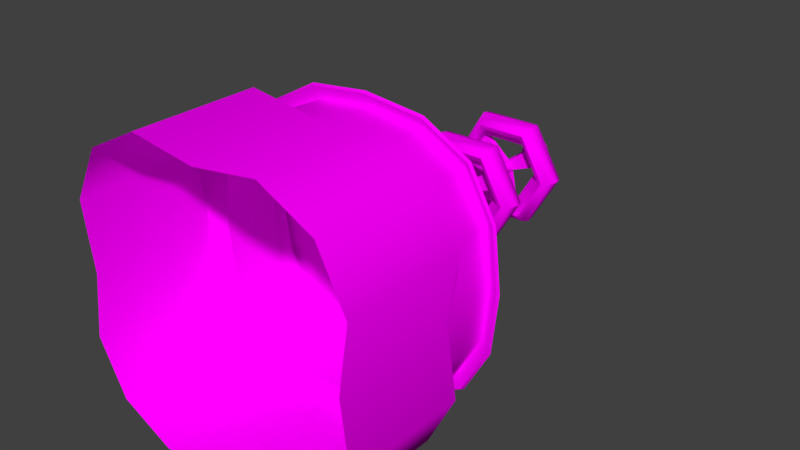 # Source: ShieldGenerator.blend  (saved by Blender 2.79.0; exported with 4.5.12 LTS)
import bpy
from mathutils import Matrix  # noqa: F401  (used for matrix-valued properties, if any)

bpy.ops.wm.read_factory_settings(use_empty=True)
scene = bpy.context.scene
scene.name = 'Scene'

# ---- collections
col_collection_1 = bpy.data.collections.new('Collection 1'); scene.collection.children.link(col_collection_1)

# ---- images (referenced by path relative to the original .blend; pixels are not part of the script)
import os
ASSET_DIR = os.environ.get("B2B_ASSET_DIR", "")  # directory of the original .blend (textures are referenced by path, not embedded)
HERE = os.path.dirname(os.path.abspath(__file__))  # packed textures are extracted next to this script under _unpacked/

def load_image(name, relpath, width, height, colorspace="sRGB"):
    """Load a texture the original file referenced (path relative to the .blend, or extracted next to this script)."""
    p = next((c for c in (os.path.join(HERE, relpath), os.path.join(ASSET_DIR, relpath)) if relpath and os.path.exists(c)), "")
    if p:
        img = bpy.data.images.load(p, check_existing=True)
        img.name = name
    else:  # same state as the original file: an image datablock whose file is absent (Cycles renders it pink)
        img = bpy.data.images.new(name, width, height)
        img.source = "FILE"
        img.filepath = "//" + (relpath or name)
    img.colorspace_settings.name = colorspace
    return img
img_shieldgenerator_texture_png = load_image('ShieldGenerator_texture.png', 'ShieldGenerator_texture.png', 1024, 1024, 'sRGB')

# ---- materials (node trees are filled in below, after node groups)
mat_material = bpy.data.materials.new('Material')
mat_material.alpha_threshold = 0.0
mat_material.roughness = 0.5

# ---- node groups
ng_auto_smooth = bpy.data.node_groups.new('Auto Smooth', 'GeometryNodeTree')
_s = ng_auto_smooth.interface.new_socket(name='Geometry', in_out='OUTPUT', socket_type='NodeSocketGeometry')
_s = ng_auto_smooth.interface.new_socket(name='Geometry', in_out='INPUT', socket_type='NodeSocketGeometry')
_s = ng_auto_smooth.interface.new_socket(name='Angle', in_out='INPUT', socket_type='NodeSocketFloat')
_s.subtype = 'ANGLE'
_s.min_value = 0.0
_s.max_value = 3.142
ng_auto_smooth.is_modifier = True
_N = ng_auto_smooth.nodes; _L = ng_auto_smooth.links
n0 = _N.new('NodeGroupOutput'); n0.name = 'Group Output'; n0.location = (480, -100)
n1 = _N.new('NodeGroupInput'); n1.name = 'Group Input'; n1.location = (-420, -300)
n2 = _N.new('NodeGroupInput'); n2.name = 'Group Input.001'; n2.location = (-60, -100)
n3 = _N.new('GeometryNodeSetShadeSmooth'); n3.name = 'Set Shade Smooth'; n3.location = (120, -100)
n3.domain = 'EDGE'
n4 = _N.new('GeometryNodeSetShadeSmooth'); n4.name = 'Set Shade Smooth.001'; n4.location = (300, -100)
n5 = _N.new('GeometryNodeInputMeshEdgeAngle'); n5.name = 'Edge Angle'; n5.location = (-420, -220)
n6 = _N.new('GeometryNodeInputEdgeSmooth'); n6.name = 'Is Edge Smooth'; n6.location = (-60, -160)
n7 = _N.new('GeometryNodeInputShadeSmooth'); n7.name = 'Is Face Smooth'; n7.location = (-240, -340)
n8 = _N.new('FunctionNodeBooleanMath'); n8.name = 'Boolean Math'; n8.location = (-60, -220)
n9 = _N.new('FunctionNodeCompare'); n9.name = 'Compare'; n9.location = (-240, -180)
n9.operation = 'LESS_EQUAL'
_L.new(n5.outputs[0], n9.inputs[0])
_L.new(n4.outputs[0], n0.inputs[0])
_L.new(n1.outputs[1], n9.inputs[1])
_L.new(n9.outputs[0], n8.inputs[0])
_L.new(n7.outputs[0], n8.inputs[1])
_L.new(n2.outputs[0], n3.inputs[0])
_L.new(n6.outputs[0], n3.inputs[1])
_L.new(n3.outputs[0], n4.inputs[0])
_L.new(n8.outputs[0], n3.inputs[2])
n0.is_active_output = True

# ---- material node trees
mat_material.use_nodes = True; mat_material.node_tree.nodes.clear()
_N = mat_material.node_tree.nodes; _L = mat_material.node_tree.links
n0 = _N.new('ShaderNodeOutputMaterial'); n0.name = 'Material Output'; n0.location = (300, 300)
n1 = _N.new('ShaderNodeBsdfDiffuse'); n1.name = 'Diffuse BSDF'; n1.location = (10, 300)
n2 = _N.new('ShaderNodeTexImage'); n2.name = 'Image Texture'; n2.location = (-180, 300)
n2.width = 140
n2.image = img_shieldgenerator_texture_png
_L.new(n1.outputs[0], n0.inputs[0])
_L.new(n2.outputs[0], n1.inputs[0])
n0.is_active_output = True

# ---- world
world_world = bpy.data.worlds.new('World'); scene.world = world_world
world_world.color = (0.05088, 0.05088, 0.05088)
world_world.use_sun_shadow = False
world_world.sun_shadow_jitter_overblur = 0.0
world_world.cycles.sampling_method = 'MANUAL'

# ---- meshes
me_cube_000 = bpy.data.meshes.new('Cube.000')
me_cube_000.from_pydata([(-0.7108, 1.236, 0.7108), (-0.7108, 1.236, -0.7108), (0.7108, 1.236, 0.7108), (0.7108, 1.236, -0.7108), (-1.356e-10, 1.228, -0.9315), (-1.356e-10, 1.228, 0.9315), (-0.9315, 1.228, -5.416e-08), (0.9315, 1.228, -5.416e-08), (-0.8846, 1.234, -0.3979), (0.3979, 1.234, -0.8846), (0.8846, 1.234, 0.3979), (-0.3979, 1.234, 0.8846), (-0.3979, 1.234, -0.8846), (0.3979, 1.234, 0.8846), (-0.8846, 1.234, 0.3979), (0.8846, 1.234, -0.3979), (-0.304, 1.548, 0.304), (-0.304, 1.548, -0.304), (0.304, 1.548, 0.304), (0.304, 1.548, -0.304), (1.289e-10, 1.551, -0.3985), (1.289e-10, 1.551, 0.3985), (-0.3985, 1.551, -6.584e-08), (0.3985, 1.551, -6.584e-08), (-0.3784, 1.548, -0.1702), (0.1702, 1.548, -0.3784), (0.3784, 1.548, 0.1702), (-0.1702, 1.548, 0.3784), (-0.1702, 1.548, -0.3784), (0.1702, 1.548, 0.3784), (-0.3784, 1.548, 0.1702), (0.3784, 1.548, -0.1702), (0.3003, 1.413, 0.6675), (0.5362, 1.414, 0.5362), (-0.5362, 1.414, -0.5362), (-0.6675, 1.413, -0.3003), (0.6675, 1.413, 0.3003), (0.703, 1.409, -6.117e-08), (-0.5362, 1.414, 0.5362), (-0.3003, 1.413, 0.6675), (-0.703, 1.409, -6.117e-08), (-0.6675, 1.413, 0.3003), (0.5362, 1.414, -0.5362), (0.3003, 1.413, -0.6675), (-1.896e-10, 1.409, 0.703), (-1.896e-10, 1.409, -0.703), (-0.3003, 1.413, -0.6675), (0.6675, 1.413, -0.3003), (-0.1188, 1.599, 0.1188), (-0.1188, 1.599, -0.1188), (0.1188, 1.599, 0.1188), (0.1188, 1.599, -0.1188), (1.369e-10, 1.601, -0.1559), (1.369e-10, 1.601, 0.1559), (-0.1559, 1.601, -6.909e-08), (0.1559, 1.601, -6.909e-08), (-0.148, 1.6, -0.06656), (0.06656, 1.6, -0.148), (0.148, 1.6, 0.06656), (-0.06656, 1.6, 0.148), (-0.06656, 1.6, -0.148), (0.06656, 1.6, 0.148), (-0.148, 1.6, 0.06656), (0.148, 1.6, -0.06656), (-2.014e-09, 1.617, -6.751e-08), (-0.7026, 1.22, 0.7026), (-0.7026, 1.22, -0.7026), (0.7026, 1.22, 0.7026), (0.7026, 1.22, -0.7026), (-1.367e-10, 1.213, -0.9192), (-1.367e-10, 1.213, 0.9192), (-0.9192, 1.213, -5.35e-08), (0.9192, 1.213, -5.35e-08), (-0.8732, 1.219, -0.3943), (0.3943, 1.219, -0.8732), (0.8732, 1.219, 0.3943), (-0.3943, 1.219, 0.8732), (-0.3943, 1.219, -0.8732), (0.3943, 1.219, 0.8732), (-0.8732, 1.219, 0.3943), (0.8732, 1.219, -0.3943), (0.3326, 1.327, 0.7364), (0.5923, 1.328, 0.5923), (-0.5923, 1.328, -0.5923), (-0.7364, 1.327, -0.3326), (0.7364, 1.327, 0.3326), (0.7755, 1.322, -5.775e-08), (-0.5923, 1.328, 0.5923), (-0.3326, 1.327, 0.7364), (-0.7755, 1.322, -5.775e-08), (-0.7364, 1.327, 0.3326), (0.5923, 1.328, -0.5923), (0.3326, 1.327, -0.7364), (-2.425e-10, 1.322, 0.7755), (-2.425e-10, 1.322, -0.7755), (-0.3326, 1.327, -0.7364), (0.7364, 1.327, -0.3326), (-0.7851, 3.432e-08, 0.7851), (-0.6349, 1.296, 0.6349), (-0.7851, -3.432e-08, -0.7851), (-0.6349, 1.296, -0.6349), (0.7851, 3.432e-08, 0.7851), (0.6349, 1.296, 0.6349), (0.7851, -3.432e-08, -0.7851), (0.6349, 1.296, -0.6349), (1.207e-10, -3.945e-08, -0.9026), (-3.564e-10, 1.289, -0.8326), (1.207e-10, 3.945e-08, 0.9026), (-3.564e-10, 1.289, 0.8326), (-0.9026, -5.277e-18, -1.207e-10), (-0.8326, 1.289, -5.638e-08), (0.9026, -5.277e-18, -1.207e-10), (0.8326, 1.289, -5.638e-08), (-0.9652, 1.898e-08, 0.4342), (-0.7851, 0.8136, 0.7851), (-0.7904, 1.295, -0.3556), (-0.7851, 0.8136, -0.7851), (-0.4342, -4.219e-08, -0.9652), (0.3556, 1.295, -0.7904), (0.7851, 0.8136, -0.7851), (0.9652, -1.898e-08, -0.4342), (0.7904, 1.295, 0.3556), (0.7851, 0.8136, 0.7851), (0.4342, 4.219e-08, 0.9652), (-0.3556, 1.295, 0.7904), (0.4342, -4.219e-08, -0.9652), (-0.3556, 1.295, -0.7904), (-0.4342, 4.219e-08, 0.9652), (0.3556, 1.295, 0.7904), (1.208e-10, 0.8134, 0.9029), (1.208e-10, 0.8134, -0.9029), (-0.9652, -1.898e-08, -0.4342), (-0.7904, 1.295, 0.3556), (0.9652, 1.898e-08, 0.4342), (0.7904, 1.295, -0.3556), (0.9029, 0.8134, -3.567e-08), (-0.9029, 0.8134, -3.567e-08), (-0.9652, 0.8128, 0.4342), (0.9652, 0.8128, -0.4342), (-0.4342, 0.8128, -0.9652), (0.4342, 0.8128, 0.9652), (-0.4342, 0.8128, 0.9652), (0.9652, 0.8128, 0.4342), (0.4342, 0.8128, -0.9652), (-0.9652, 0.8128, -0.4342), (-0.6579, 0.9122, 0.6579), (-0.6579, 0.9122, -0.6579), (0.6579, 0.9122, -0.6579), (0.6579, 0.9122, 0.6579), (-2.599e-11, 0.8931, 0.8232), (-2.599e-11, 0.8931, -0.8232), (0.8232, 0.8931, -3.894e-08), (-0.8232, 0.8931, -3.894e-08), (-0.8088, 0.9116, 0.3638), (0.8088, 0.9116, -0.3638), (-0.3638, 0.9116, -0.8088), (0.3638, 0.9116, 0.8088), (-0.3638, 0.9116, 0.8088), (0.8088, 0.9116, 0.3638), (0.3638, 0.9116, -0.8088), (-0.8088, 0.9116, -0.3638), (-0.08986, 1.591, 0.08986), (-0.08986, 1.591, -0.08986), (0.08986, 1.591, 0.08986), (0.08986, 1.591, -0.08986), (5.655e-10, 1.592, -0.1179), (5.655e-10, 1.592, 0.1179), (-0.1179, 1.592, -5.215e-07), (0.1179, 1.592, -5.215e-07), (-0.1119, 1.591, -0.05033), (0.05033, 1.591, -0.1119), (0.1119, 1.591, 0.05033), (-0.05033, 1.591, 0.1119), (-0.05033, 1.591, -0.1119), (0.05033, 1.591, 0.1119), (-0.1119, 1.591, 0.05033), (0.1119, 1.591, -0.05033), (-0.06429, 1.697, 0.06429), (-0.06429, 1.697, -0.06429), (0.06429, 1.697, 0.06429), (0.06429, 1.697, -0.06429), (5.36e-10, 1.697, -0.08432), (5.36e-10, 1.697, 0.08431), (-0.08432, 1.697, -5.265e-07), (0.08432, 1.697, -5.265e-07), (-0.08004, 1.697, -0.03601), (0.03601, 1.697, -0.08004), (0.08004, 1.697, 0.03601), (-0.03601, 1.697, 0.08004), (-0.03601, 1.697, -0.08004), (0.03601, 1.697, 0.08004), (-0.08004, 1.697, 0.03601), (0.08004, 1.697, -0.03601), (-0.03682, 2.032, 0.03682), (-0.03682, 2.032, -0.03682), (0.03682, 2.032, 0.03682), (0.03682, 2.032, -0.03682), (5.044e-10, 2.033, -0.0483), (5.044e-10, 2.033, 0.04829), (-0.0483, 2.033, -5.415e-07), (0.0483, 2.033, -5.415e-07), (-0.04585, 2.032, -0.02062), (0.02062, 2.032, -0.04585), (0.04585, 2.032, 0.02062), (-0.02062, 2.032, 0.04584), (-0.02062, 2.032, -0.04585), (0.02062, 2.032, 0.04584), (-0.04585, 2.032, 0.02062), (0.04585, 2.032, -0.02062), (-0.02588, 2.89, 0.02588), (-0.02588, 2.89, -0.02588), (0.02588, 2.89, 0.02588), (0.02588, 2.89, -0.02588), (5.364e-10, 2.891, -0.03403), (5.364e-10, 2.89, 0.03403), (-0.03403, 2.89, -5.791e-07), (0.03403, 2.89, -5.791e-07), (-0.03227, 2.89, -0.01452), (0.01452, 2.89, -0.03227), (0.03227, 2.89, 0.01451), (-0.01451, 2.89, 0.03226), (-0.01452, 2.89, -0.03227), (0.01451, 2.89, 0.03226), (-0.03227, 2.89, 0.01451), (0.03227, 2.89, -0.01452), (-0.05263, 2.908, 0.05262), (-0.05248, 2.907, -0.05248), (0.05263, 2.908, 0.05262), (0.05248, 2.907, -0.05248), (5.953e-10, 2.91, -0.06853), (6.571e-10, 2.909, 0.06845), (-0.06853, 2.909, -5.797e-07), (0.06853, 2.909, -5.797e-07), (-0.06514, 2.907, -0.0293), (0.02938, 2.908, -0.0653), (0.06529, 2.909, 0.02937), (-0.02934, 2.908, 0.06523), (-0.02938, 2.908, -0.0653), (0.02934, 2.908, 0.06523), (-0.06529, 2.909, 0.02937), (0.06514, 2.907, -0.0293), (-0.05261, 3.013, 0.05261), (-0.05261, 3.013, -0.05261), (0.05261, 3.013, 0.05261), (0.05261, 3.013, -0.05261), (6.593e-10, 3.015, -0.06903), (6.593e-10, 3.015, 0.06903), (-0.06903, 3.015, -5.843e-07), (0.06903, 3.015, -5.843e-07), (-0.06551, 3.014, -0.02947), (0.02947, 3.014, -0.06551), (0.06551, 3.014, 0.02947), (-0.02947, 3.014, 0.06551), (-0.02947, 3.014, -0.06551), (0.02947, 3.014, 0.06551), (-0.06551, 3.014, 0.02947), (0.06551, 3.014, -0.02947), (-0.02804, 3.027, 0.02804), (-0.02804, 3.027, -0.02804), (0.02804, 3.027, 0.02804), (0.02804, 3.027, -0.02804), (5.953e-10, 3.028, -0.03687), (5.953e-10, 3.028, 0.03687), (-0.03687, 3.028, -5.852e-07), (0.03687, 3.028, -5.852e-07), (-0.03494, 3.028, -0.01572), (0.01572, 3.028, -0.03494), (0.03494, 3.028, 0.01572), (-0.01572, 3.028, 0.03494), (-0.01572, 3.028, -0.03494), (0.01572, 3.028, 0.03494), (-0.03494, 3.028, 0.01572), (0.03494, 3.028, -0.01572), (0.0783, 2.962, -0.03522), (-0.0783, 2.962, 0.03522), (-0.08248, 2.963, -5.819e-07), (0.03522, 2.962, 0.0783), (-0.06289, 2.962, -0.06289), (-0.03522, 2.962, -0.0783), (8.7e-10, 2.963, 0.08248), (-0.03522, 2.962, 0.0783), (-0.06289, 2.962, 0.06289), (0.08248, 2.963, -5.819e-07), (8.875e-10, 3.036, -5.861e-07), (0.0783, 2.962, 0.03522), (0.06289, 2.962, 0.06289), (8.7e-10, 2.963, -0.08248), (0.03522, 2.962, -0.0783), (0.06289, 2.962, -0.06289), (-0.0783, 2.962, -0.03522), (0.3932, 2.62, -5.744e-07), (0.3814, 2.677, -5.773e-07), (0.3428, 2.703, -5.792e-07), (0.2618, 2.664, 0.067), (0.2488, 2.632, 0.067), (0.2867, 2.556, -5.729e-07), (0.3279, 2.537, -5.713e-07), (0.371, 2.564, -5.72e-07), (0.1966, 2.62, -0.3405), (0.1907, 2.677, -0.3303), (0.1714, 2.703, -0.2969), (0.07286, 2.664, -0.2602), (0.06638, 2.632, -0.249), (0.1434, 2.556, -0.2483), (0.164, 2.537, -0.284), (0.1855, 2.564, -0.3213), (-0.1966, 2.62, -0.3405), (-0.1907, 2.677, -0.3303), (-0.1714, 2.703, -0.2969), (-0.07286, 2.664, -0.2602), (-0.06638, 2.632, -0.249), (-0.1434, 2.556, -0.2483), (-0.164, 2.537, -0.284), (-0.1855, 2.564, -0.3213), (-0.3932, 2.62, -6.088e-07), (-0.3814, 2.677, -6.106e-07), (-0.3428, 2.703, -6.091e-07), (-0.2618, 2.664, 0.067), (-0.2488, 2.632, 0.067), (-0.2867, 2.556, -5.98e-07), (-0.3279, 2.537, -6e-07), (-0.371, 2.564, -6.044e-07), (-0.1966, 2.62, 0.3405), (-0.1907, 2.677, 0.3303), (-0.1714, 2.703, 0.2969), (-0.1889, 2.664, 0.1932), (-0.1824, 2.632, 0.182), (-0.1434, 2.556, 0.2483), (-0.164, 2.537, 0.284), (-0.1855, 2.564, 0.3213), (0.1966, 2.62, 0.3405), (0.1907, 2.677, 0.3303), (0.1714, 2.703, 0.2969), (0.1889, 2.664, 0.1932), (0.1824, 2.632, 0.182), (0.1434, 2.556, 0.2483), (0.164, 2.537, 0.284), (0.1855, 2.564, 0.3213), (-0.0343, 2.652, -0.0198), (5.975e-09, 2.652, 0.0396), (0.0343, 2.652, -0.0198), (0.03005, 2.628, -0.01735), (-4.656e-10, 2.628, 0.0347), (-0.03005, 2.628, -0.01735), (-0.03005, 2.184, -0.01735), (8.115e-09, 2.184, 0.0347), (0.03005, 2.184, -0.01735), (0.0343, 2.208, -0.0198), (1.456e-08, 2.208, 0.0396), (-0.0343, 2.208, -0.0198), (0.1855, 2.12, 0.3213), (0.164, 2.093, 0.284), (0.1434, 2.111, 0.2483), (0.1824, 2.188, 0.182), (0.1889, 2.219, 0.1932), (0.1714, 2.259, 0.2969), (0.1907, 2.232, 0.3303), (0.1966, 2.176, 0.3405), (-0.1855, 2.12, 0.3213), (-0.164, 2.093, 0.284), (-0.1434, 2.111, 0.2483), (-0.1824, 2.188, 0.182), (-0.1889, 2.219, 0.1932), (-0.1714, 2.259, 0.2969), (-0.1907, 2.232, 0.3303), (-0.1966, 2.176, 0.3405), (-0.371, 2.12, -5.997e-07), (-0.3279, 2.093, -5.953e-07), (-0.2867, 2.111, -5.933e-07), (-0.2488, 2.188, 0.067), (-0.2618, 2.219, 0.067), (-0.3428, 2.259, -6.044e-07), (-0.3814, 2.232, -6.059e-07), (-0.3932, 2.176, -6.041e-07), (-0.1855, 2.12, -0.3213), (-0.164, 2.093, -0.284), (-0.1434, 2.111, -0.2483), (-0.06638, 2.188, -0.249), (-0.07286, 2.219, -0.2602), (-0.1714, 2.259, -0.2969), (-0.1907, 2.232, -0.3303), (-0.1966, 2.176, -0.3405), (0.1855, 2.12, -0.3213), (0.164, 2.093, -0.284), (0.1434, 2.111, -0.2483), (0.06638, 2.188, -0.249), (0.07286, 2.219, -0.2602), (0.1714, 2.259, -0.2969), (0.1907, 2.232, -0.3303), (0.1966, 2.176, -0.3405), (0.371, 2.12, -5.673e-07), (0.3279, 2.093, -5.666e-07), (0.2867, 2.111, -5.682e-07), (0.2488, 2.188, 0.067), (0.2618, 2.219, 0.067), (0.3428, 2.259, -5.744e-07), (0.3814, 2.232, -5.725e-07), (0.3932, 2.176, -5.697e-07)], [], [(32, 33, 18, 29), (34, 35, 24, 17), (36, 37, 23, 26), (38, 39, 27, 16), (35, 40, 22, 24), (40, 41, 30, 22), (42, 43, 25, 19), (39, 44, 21, 27), (45, 46, 28, 20), (41, 38, 16, 30), (37, 47, 31, 23), (43, 45, 20, 25), (46, 34, 17, 28), (44, 32, 29, 21), (47, 42, 19, 31), (33, 36, 26, 18), (2, 10, 36, 33), (15, 3, 42, 47), (5, 13, 32, 44), (12, 1, 34, 46), (9, 4, 45, 43), (7, 15, 47, 37), (14, 0, 38, 41), (4, 12, 46, 45), (11, 5, 44, 39), (3, 9, 43, 42), (6, 14, 41, 40), (8, 6, 40, 35), (0, 11, 39, 38), (10, 7, 37, 36), (1, 8, 35, 34), (13, 2, 33, 32), (24, 22, 54, 56), (19, 25, 57, 51), (25, 20, 52, 57), (18, 26, 58, 50), (26, 23, 55, 58), (16, 27, 59, 48), (27, 21, 53, 59), (20, 28, 60, 52), (28, 17, 49, 60), (21, 29, 61, 53), (29, 18, 50, 61), (22, 30, 62, 54), (30, 16, 48, 62), (23, 31, 63, 55), (17, 24, 56, 49), (31, 19, 51, 63), (59, 53, 64), (52, 60, 64), (60, 49, 64), (53, 61, 64), (61, 50, 64), (54, 62, 64), (62, 48, 64), (55, 63, 64), (49, 56, 64), (63, 51, 64), (56, 54, 64), (51, 57, 64), (57, 52, 64), (50, 58, 64), (58, 55, 64), (48, 59, 64), (67, 82, 85, 75), (80, 96, 91, 68), (70, 93, 81, 78), (77, 95, 83, 66), (74, 92, 94, 69), (72, 86, 96, 80), (79, 90, 87, 65), (69, 94, 95, 77), (76, 88, 93, 70), (68, 91, 92, 74), (71, 89, 90, 79), (73, 84, 89, 71), (65, 87, 88, 76), (75, 85, 86, 72), (66, 83, 84, 73), (78, 81, 82, 67), (8, 1, 66, 73), (9, 3, 68, 74), (10, 2, 67, 75), (11, 0, 65, 76), (12, 4, 69, 77), (13, 5, 70, 78), (14, 6, 71, 79), (15, 7, 72, 80), (6, 8, 73, 71), (4, 9, 74, 69), (7, 10, 75, 72), (5, 11, 76, 70), (1, 12, 77, 66), (2, 13, 78, 67), (0, 14, 79, 65), (3, 15, 80, 68), (160, 115, 100, 146), (159, 118, 104, 147), (158, 121, 102, 148), (157, 124, 98, 145), (156, 128, 108, 149), (155, 126, 106, 150), (154, 134, 112, 151), (153, 132, 110, 152), (113, 137, 136, 109), (97, 114, 137, 113), (145, 98, 132, 153), (120, 138, 135, 111), (103, 119, 138, 120), (147, 104, 134, 154), (117, 139, 130, 105), (99, 116, 139, 117), (146, 100, 126, 155), (123, 140, 129, 107), (101, 122, 140, 123), (148, 102, 128, 156), (127, 141, 114, 97), (107, 129, 141, 127), (149, 108, 124, 157), (133, 142, 122, 101), (111, 135, 142, 133), (151, 112, 121, 158), (125, 143, 119, 103), (105, 130, 143, 125), (150, 106, 118, 159), (131, 144, 116, 99), (109, 136, 144, 131), (152, 110, 115, 160), (136, 152, 160, 144), (130, 150, 159, 143), (135, 151, 158, 142), (129, 149, 157, 141), (122, 148, 156, 140), (116, 146, 155, 139), (119, 147, 154, 138), (114, 145, 153, 137), (137, 153, 152, 136), (138, 154, 151, 135), (139, 155, 150, 130), (140, 156, 149, 129), (141, 157, 145, 114), (142, 158, 148, 122), (143, 159, 147, 119), (144, 160, 146, 116), (166, 182, 188, 172), (173, 189, 181, 165), (162, 178, 189, 173), (174, 190, 182, 166), (163, 179, 190, 174), (175, 191, 183, 167), (161, 177, 191, 175), (176, 192, 184, 168), (169, 185, 178, 162), (164, 180, 192, 176), (167, 183, 185, 169), (170, 186, 180, 164), (165, 181, 186, 170), (171, 187, 179, 163), (168, 184, 187, 171), (172, 188, 177, 161), (185, 183, 199, 201), (180, 186, 202, 196), (186, 181, 197, 202), (179, 187, 203, 195), (187, 184, 200, 203), (177, 188, 204, 193), (188, 182, 198, 204), (181, 189, 205, 197), (189, 178, 194, 205), (182, 190, 206, 198), (190, 179, 195, 206), (183, 191, 207, 199), (191, 177, 193, 207), (184, 192, 208, 200), (178, 185, 201, 194), (192, 180, 196, 208), (206, 195, 211, 222), (199, 207, 223, 215), (207, 193, 209, 223), (200, 208, 224, 216), (194, 201, 217, 210), (208, 196, 212, 224), (201, 199, 215, 217), (196, 202, 218, 212), (202, 197, 213, 218), (195, 203, 219, 211), (203, 200, 216, 219), (193, 204, 220, 209), (204, 198, 214, 220), (197, 205, 221, 213), (205, 194, 210, 221), (198, 206, 222, 214), (220, 214, 230, 236), (213, 221, 237, 229), (221, 210, 226, 237), (214, 222, 238, 230), (222, 211, 227, 238), (215, 223, 239, 231), (223, 209, 225, 239), (216, 224, 240, 232), (210, 217, 233, 226), (224, 212, 228, 240), (217, 215, 231, 233), (212, 218, 234, 228), (218, 213, 229, 234), (211, 219, 235, 227), (219, 216, 232, 235), (209, 220, 236, 225), (288, 287, 250, 244), (287, 286, 245, 250), (285, 284, 251, 243), (284, 282, 248, 251), (281, 280, 252, 241), (280, 279, 246, 252), (286, 278, 253, 245), (278, 277, 242, 253), (279, 276, 254, 246), (276, 285, 243, 254), (275, 274, 255, 247), (274, 281, 241, 255), (282, 273, 256, 248), (277, 289, 249, 242), (273, 288, 244, 256), (289, 275, 247, 249), (247, 255, 271, 263), (255, 241, 257, 271), (248, 256, 272, 264), (242, 249, 265, 258), (256, 244, 260, 272), (249, 247, 263, 265), (244, 250, 266, 260), (250, 245, 261, 266), (243, 251, 267, 259), (251, 248, 264, 267), (241, 252, 268, 257), (252, 246, 262, 268), (245, 253, 269, 261), (253, 242, 258, 269), (246, 254, 270, 262), (254, 243, 259, 270), (268, 262, 283), (261, 269, 283), (269, 258, 283), (262, 270, 283), (270, 259, 283), (263, 271, 283), (271, 257, 283), (264, 272, 283), (258, 265, 283), (272, 260, 283), (265, 263, 283), (260, 266, 283), (266, 261, 283), (259, 267, 283), (267, 264, 283), (257, 268, 283), (233, 231, 275, 289), (240, 228, 288, 273), (226, 233, 289, 277), (232, 240, 273, 282), (239, 225, 281, 274), (231, 239, 274, 275), (238, 227, 285, 276), (230, 238, 276, 279), (237, 226, 277, 278), (229, 237, 278, 286), (236, 230, 279, 280), (225, 236, 280, 281), (235, 232, 282, 284), (227, 235, 284, 285), (234, 229, 286, 287), (228, 234, 287, 288), (290, 298, 299, 291), (291, 299, 300, 292), (292, 300, 301, 293), (293, 301, 302, 294), (294, 302, 303, 295), (295, 303, 304, 296), (296, 304, 305, 297), (297, 305, 298, 290), (298, 306, 307, 299), (299, 307, 308, 300), (300, 308, 309, 301), (317, 325, 339, 338), (302, 310, 311, 303), (303, 311, 312, 304), (304, 312, 313, 305), (305, 313, 306, 298), (306, 314, 315, 307), (307, 315, 316, 308), (308, 316, 317, 309), (309, 317, 318, 310), (310, 318, 319, 311), (311, 319, 320, 312), (312, 320, 321, 313), (313, 321, 314, 306), (314, 322, 323, 315), (315, 323, 324, 316), (316, 324, 325, 317), (293, 294, 341, 340), (318, 326, 327, 319), (319, 327, 328, 320), (320, 328, 329, 321), (321, 329, 322, 314), (322, 330, 331, 323), (323, 331, 332, 324), (324, 332, 333, 325), (325, 333, 334, 326), (326, 334, 335, 327), (327, 335, 336, 328), (328, 336, 337, 329), (329, 337, 330, 322), (330, 290, 291, 331), (331, 291, 292, 332), (332, 292, 293, 333), (326, 318, 343, 342), (334, 294, 295, 335), (335, 295, 296, 336), (336, 296, 297, 337), (337, 297, 290, 330), (333, 293, 340, 339), (294, 334, 342, 341), (309, 310, 343, 338), (325, 326, 342, 339), (302, 301, 340, 341), (318, 317, 338, 343), (301, 309, 338, 340), (310, 302, 341, 343), (334, 333, 339, 342), (343, 341, 342), (338, 339, 340), (349, 348, 347), (344, 346, 345), (353, 354, 348, 345), (377, 385, 346, 344), (386, 378, 349, 347), (369, 370, 349, 344), (385, 386, 347, 346), (362, 361, 345, 348), (378, 377, 344, 349), (393, 353, 345, 346), (354, 394, 347, 348), (350, 390, 397, 357), (351, 391, 390, 350), (352, 392, 391, 351), (353, 393, 392, 352), (361, 369, 344, 345), (355, 395, 394, 354), (356, 396, 395, 355), (357, 397, 396, 356), (358, 350, 357, 365), (359, 351, 350, 358), (360, 352, 351, 359), (361, 353, 352, 360), (362, 354, 353, 361), (363, 355, 354, 362), (364, 356, 355, 363), (365, 357, 356, 364), (366, 358, 365, 373), (367, 359, 358, 366), (368, 360, 359, 367), (369, 361, 360, 368), (394, 393, 346, 347), (371, 363, 362, 370), (372, 364, 363, 371), (373, 365, 364, 372), (374, 366, 373, 381), (375, 367, 366, 374), (376, 368, 367, 375), (377, 369, 368, 376), (378, 370, 369, 377), (379, 371, 370, 378), (380, 372, 371, 379), (381, 373, 372, 380), (382, 374, 381, 389), (383, 375, 374, 382), (384, 376, 375, 383), (385, 377, 376, 384), (370, 362, 348, 349), (387, 379, 378, 386), (388, 380, 379, 387), (389, 381, 380, 388), (390, 382, 389, 397), (391, 383, 382, 390), (392, 384, 383, 391), (393, 385, 384, 392), (394, 386, 385, 393), (395, 387, 386, 394), (396, 388, 387, 395), (397, 389, 388, 396)])
me_cube_000.polygons.foreach_set('use_smooth', [True] * 390)
_uv = me_cube_000.uv_layers.new(name='UVMap')
_uv.uv.foreach_set('vector', [0.1059, 0.7329, 0.133, 0.6991, 0.1653, 0.7427, 0.151, 0.7614, 0.2757, 0.8921, 0.2354, 0.9081, 0.2214, 0.8566, 0.2434, 0.8485, 0.1733, 0.6831, 0.2212, 0.6835, 0.2134, 0.7355, 0.1873, 0.7346, 0.1079, 0.8669, 0.09188, 0.8266, 0.1433, 0.8127, 0.1515, 0.8347, 0.2354, 0.9081, 0.1875, 0.9077, 0.1953, 0.8557, 0.2214, 0.8566, 0.1875, 0.9077, 0.1417, 0.894, 0.1701, 0.849, 0.1953, 0.8557, 0.3008, 0.7243, 0.3168, 0.7646, 0.2654, 0.7785, 0.2572, 0.7565, 0.09188, 0.8266, 0.09227, 0.7788, 0.1443, 0.7866, 0.1433, 0.8127, 0.3164, 0.8124, 0.3028, 0.8583, 0.2577, 0.8298, 0.2644, 0.8046, 0.1417, 0.894, 0.1079, 0.8669, 0.1515, 0.8347, 0.1701, 0.849, 0.2212, 0.6835, 0.267, 0.6972, 0.2386, 0.7422, 0.2134, 0.7355, 0.3168, 0.7646, 0.3164, 0.8124, 0.2644, 0.8046, 0.2654, 0.7785, 0.3028, 0.8583, 0.2757, 0.8921, 0.2434, 0.8485, 0.2577, 0.8298, 0.09227, 0.7788, 0.1059, 0.7329, 0.151, 0.7614, 0.1443, 0.7866, 0.267, 0.6972, 0.3008, 0.7243, 0.2572, 0.7565, 0.2386, 0.7422, 0.133, 0.6991, 0.1733, 0.6831, 0.1873, 0.7346, 0.1653, 0.7427, 0.1053, 0.6616, 0.1591, 0.6361, 0.1733, 0.6831, 0.133, 0.6991, 0.2944, 0.6563, 0.3384, 0.6965, 0.3008, 0.7243, 0.267, 0.6972, 0.04164, 0.7712, 0.0651, 0.7056, 0.1059, 0.7329, 0.09227, 0.7788, 0.3436, 0.8856, 0.3034, 0.9296, 0.2757, 0.8921, 0.3028, 0.8583, 0.3639, 0.7504, 0.3671, 0.82, 0.3164, 0.8124, 0.3168, 0.7646, 0.2288, 0.6328, 0.2944, 0.6563, 0.267, 0.6972, 0.2212, 0.6835, 0.1143, 0.9349, 0.07031, 0.8947, 0.1079, 0.8669, 0.1417, 0.894, 0.3671, 0.82, 0.3436, 0.8856, 0.3028, 0.8583, 0.3164, 0.8124, 0.04483, 0.8408, 0.04164, 0.7712, 0.09227, 0.7788, 0.09188, 0.8266, 0.3384, 0.6965, 0.3639, 0.7504, 0.3168, 0.7646, 0.3008, 0.7243, 0.1799, 0.9584, 0.1143, 0.9349, 0.1417, 0.894, 0.1875, 0.9077, 0.2496, 0.9551, 0.1799, 0.9584, 0.1875, 0.9077, 0.2354, 0.9081, 0.07031, 0.8947, 0.04483, 0.8408, 0.09188, 0.8266, 0.1079, 0.8669, 0.1591, 0.6361, 0.2288, 0.6328, 0.2212, 0.6835, 0.1733, 0.6831, 0.3034, 0.9296, 0.2496, 0.9551, 0.2354, 0.9081, 0.2757, 0.8921, 0.0651, 0.7056, 0.1053, 0.6616, 0.133, 0.6991, 0.1059, 0.7329, 0.2214, 0.8566, 0.1953, 0.8557, 0.2009, 0.8188, 0.211, 0.8191, 0.2572, 0.7565, 0.2654, 0.7785, 0.2279, 0.789, 0.2247, 0.7805, 0.2654, 0.7785, 0.2644, 0.8046, 0.2275, 0.7991, 0.2279, 0.789, 0.1653, 0.7427, 0.1873, 0.7346, 0.1977, 0.7721, 0.1893, 0.7752, 0.1873, 0.7346, 0.2134, 0.7355, 0.2078, 0.7724, 0.1977, 0.7721, 0.1515, 0.8347, 0.1433, 0.8127, 0.1808, 0.8022, 0.184, 0.8107, 0.1433, 0.8127, 0.1443, 0.7866, 0.1812, 0.7921, 0.1808, 0.8022, 0.2644, 0.8046, 0.2577, 0.8298, 0.2249, 0.8088, 0.2275, 0.7991, 0.2577, 0.8298, 0.2434, 0.8485, 0.2194, 0.816, 0.2249, 0.8088, 0.1443, 0.7866, 0.151, 0.7614, 0.1838, 0.7824, 0.1812, 0.7921, 0.151, 0.7614, 0.1653, 0.7427, 0.1893, 0.7752, 0.1838, 0.7824, 0.1953, 0.8557, 0.1701, 0.849, 0.1911, 0.8162, 0.2009, 0.8188, 0.1701, 0.849, 0.1515, 0.8347, 0.184, 0.8107, 0.1911, 0.8162, 0.2134, 0.7355, 0.2386, 0.7422, 0.2176, 0.775, 0.2078, 0.7724, 0.2434, 0.8485, 0.2214, 0.8566, 0.211, 0.8191, 0.2194, 0.816, 0.2386, 0.7422, 0.2572, 0.7565, 0.2247, 0.7805, 0.2176, 0.775, 0.1808, 0.8022, 0.1812, 0.7921, 0.2043, 0.7956, 0.2275, 0.7991, 0.2249, 0.8088, 0.2043, 0.7956, 0.2249, 0.8088, 0.2194, 0.816, 0.2043, 0.7956, 0.1812, 0.7921, 0.1838, 0.7824, 0.2043, 0.7956, 0.1838, 0.7824, 0.1893, 0.7752, 0.2043, 0.7956, 0.2009, 0.8188, 0.1911, 0.8162, 0.2043, 0.7956, 0.1911, 0.8162, 0.184, 0.8107, 0.2043, 0.7956, 0.2078, 0.7724, 0.2176, 0.775, 0.2043, 0.7956, 0.2194, 0.816, 0.211, 0.8191, 0.2043, 0.7956, 0.2176, 0.775, 0.2247, 0.7805, 0.2043, 0.7956, 0.211, 0.8191, 0.2009, 0.8188, 0.2043, 0.7956, 0.2247, 0.7805, 0.2279, 0.789, 0.2043, 0.7956, 0.2279, 0.789, 0.2275, 0.7991, 0.2043, 0.7956, 0.1893, 0.7752, 0.1977, 0.7721, 0.2043, 0.7956, 0.1977, 0.7721, 0.2078, 0.7724, 0.2043, 0.7956, 0.184, 0.8107, 0.1808, 0.8022, 0.2043, 0.7956, 0.1031, 0.6587, 0.07544, 0.6212, 0.1508, 0.5914, 0.158, 0.6327, 0.2965, 0.6535, 0.3154, 0.6161, 0.3787, 0.6667, 0.3413, 0.6944, 0.03808, 0.7707, 0.0001588, 0.765, 0.02482, 0.6846, 0.06224, 0.7035, 0.3465, 0.8877, 0.3839, 0.9066, 0.3333, 0.97, 0.3056, 0.9325, 0.3672, 0.7492, 0.4085, 0.7421, 0.4085, 0.8262, 0.3706, 0.8205, 0.2293, 0.6293, 0.235, 0.5914, 0.3154, 0.6161, 0.2965, 0.6535, 0.1122, 0.9377, 0.0933, 0.9751, 0.02997, 0.9245, 0.06743, 0.8968, 0.3706, 0.8205, 0.4085, 0.8262, 0.3839, 0.9066, 0.3465, 0.8877, 0.04148, 0.842, 0.0001588, 0.8491, 0.0001588, 0.765, 0.03808, 0.7707, 0.3413, 0.6944, 0.3787, 0.6667, 0.4085, 0.7421, 0.3672, 0.7492, 0.1794, 0.9619, 0.1737, 0.9998, 0.0933, 0.9751, 0.1122, 0.9377, 0.2507, 0.9585, 0.2579, 0.9998, 0.1737, 0.9998, 0.1794, 0.9619, 0.06743, 0.8968, 0.02997, 0.9245, 0.0001588, 0.8491, 0.04148, 0.842, 0.158, 0.6327, 0.1508, 0.5914, 0.235, 0.5914, 0.2293, 0.6293, 0.3056, 0.9325, 0.3333, 0.97, 0.2579, 0.9998, 0.2507, 0.9585, 0.06224, 0.7035, 0.02482, 0.6846, 0.07544, 0.6212, 0.1031, 0.6587, 0.2496, 0.9551, 0.3034, 0.9296, 0.3056, 0.9325, 0.2507, 0.9585, 0.3639, 0.7504, 0.3384, 0.6965, 0.3413, 0.6944, 0.3672, 0.7492, 0.1591, 0.6361, 0.1053, 0.6616, 0.1031, 0.6587, 0.158, 0.6327, 0.04483, 0.8408, 0.07031, 0.8947, 0.06743, 0.8968, 0.04148, 0.842, 0.3436, 0.8856, 0.3671, 0.82, 0.3706, 0.8205, 0.3465, 0.8877, 0.0651, 0.7056, 0.04164, 0.7712, 0.03808, 0.7707, 0.06224, 0.7035, 0.1143, 0.9349, 0.1799, 0.9584, 0.1794, 0.9619, 0.1122, 0.9377, 0.2944, 0.6563, 0.2288, 0.6328, 0.2293, 0.6293, 0.2965, 0.6535, 0.1799, 0.9584, 0.2496, 0.9551, 0.2507, 0.9585, 0.1794, 0.9619, 0.3671, 0.82, 0.3639, 0.7504, 0.3672, 0.7492, 0.3706, 0.8205, 0.2288, 0.6328, 0.1591, 0.6361, 0.158, 0.6327, 0.2293, 0.6293, 0.04164, 0.7712, 0.04483, 0.8408, 0.04148, 0.842, 0.03808, 0.7707, 0.3034, 0.9296, 0.3436, 0.8856, 0.3465, 0.8877, 0.3056, 0.9325, 0.1053, 0.6616, 0.0651, 0.7056, 0.06224, 0.7035, 0.1031, 0.6587, 0.07031, 0.8947, 0.1143, 0.9349, 0.1122, 0.9377, 0.06743, 0.8968, 0.3384, 0.6965, 0.2944, 0.6563, 0.2965, 0.6535, 0.3413, 0.6944, 0.3874, 0.226, 0.3534, 0.252, 0.3346, 0.2329, 0.3543, 0.1988, 0.2246, 0.2067, 0.2497, 0.2416, 0.2304, 0.2588, 0.1973, 0.2392, 0.2061, 0.3665, 0.2396, 0.3409, 0.2585, 0.3592, 0.2392, 0.3934, 0.3687, 0.3857, 0.3442, 0.3511, 0.3632, 0.334, 0.3961, 0.3535, 0.2795, 0.4083, 0.2849, 0.3652, 0.3156, 0.3635, 0.3262, 0.4049, 0.314, 0.1835, 0.3085, 0.2263, 0.2778, 0.228, 0.2672, 0.187, 0.1823, 0.2787, 0.224, 0.2834, 0.2274, 0.3139, 0.1864, 0.3248, 0.4111, 0.3141, 0.3696, 0.3095, 0.366, 0.2787, 0.4071, 0.2679, 0.5931, 0.3447, 0.4345, 0.3207, 0.4214, 0.2641, 0.5931, 0.2187, 0.5622, 0.4512, 0.4187, 0.3669, 0.4345, 0.3207, 0.5931, 0.3447, 0.3961, 0.3535, 0.3632, 0.334, 0.3696, 0.3095, 0.4111, 0.3141, 0.0001588, 0.2487, 0.1589, 0.2721, 0.1722, 0.3286, 0.0009675, 0.3744, 0.03043, 0.1419, 0.1746, 0.2259, 0.1589, 0.2721, 0.0001588, 0.2487, 0.1973, 0.2392, 0.2304, 0.2588, 0.224, 0.2834, 0.1823, 0.2787, 0.3448, 0.0001588, 0.3208, 0.1598, 0.2634, 0.1726, 0.2182, 0.0002287, 0.4518, 0.03102, 0.3677, 0.1757, 0.3208, 0.1598, 0.3448, 0.0001588, 0.3543, 0.1988, 0.3346, 0.2329, 0.3085, 0.2263, 0.314, 0.1835, 0.2489, 0.591, 0.2727, 0.432, 0.3298, 0.4193, 0.3745, 0.591, 0.1426, 0.5605, 0.226, 0.4164, 0.2727, 0.432, 0.2489, 0.591, 0.2392, 0.3934, 0.2585, 0.3592, 0.2849, 0.3652, 0.2795, 0.4083, 0.4842, 0.5299, 0.3859, 0.4031, 0.4187, 0.3669, 0.5622, 0.4512, 0.3745, 0.591, 0.3298, 0.4193, 0.3859, 0.4031, 0.4842, 0.5299, 0.3262, 0.4049, 0.3156, 0.3635, 0.3442, 0.3511, 0.3687, 0.3857, 0.06329, 0.4835, 0.1892, 0.3841, 0.226, 0.4164, 0.1426, 0.5605, 0.0009675, 0.3744, 0.1722, 0.3286, 0.1892, 0.3841, 0.06329, 0.4835, 0.1864, 0.3248, 0.2274, 0.3139, 0.2396, 0.3409, 0.2061, 0.3665, 0.1081, 0.06246, 0.2072, 0.1894, 0.1746, 0.2259, 0.03043, 0.1419, 0.2182, 0.0002287, 0.2634, 0.1726, 0.2072, 0.1894, 0.1081, 0.06246, 0.2672, 0.187, 0.2778, 0.228, 0.2497, 0.2416, 0.2246, 0.2067, 0.5312, 0.109, 0.4045, 0.2084, 0.3677, 0.1757, 0.4518, 0.03102, 0.5931, 0.2187, 0.4214, 0.2641, 0.4045, 0.2084, 0.5312, 0.109, 0.4071, 0.2679, 0.366, 0.2787, 0.3534, 0.252, 0.3874, 0.226, 0.4214, 0.2641, 0.4071, 0.2679, 0.3874, 0.226, 0.4045, 0.2084, 0.2634, 0.1726, 0.2672, 0.187, 0.2246, 0.2067, 0.2072, 0.1894, 0.1722, 0.3286, 0.1864, 0.3248, 0.2061, 0.3665, 0.1892, 0.3841, 0.3298, 0.4193, 0.3262, 0.4049, 0.3687, 0.3857, 0.3859, 0.4031, 0.226, 0.4164, 0.2392, 0.3934, 0.2795, 0.4083, 0.2727, 0.432, 0.3677, 0.1757, 0.3543, 0.1988, 0.314, 0.1835, 0.3208, 0.1598, 0.1746, 0.2259, 0.1973, 0.2392, 0.1823, 0.2787, 0.1589, 0.2721, 0.4187, 0.3669, 0.3961, 0.3535, 0.4111, 0.3141, 0.4345, 0.3207, 0.4345, 0.3207, 0.4111, 0.3141, 0.4071, 0.2679, 0.4214, 0.2641, 0.1589, 0.2721, 0.1823, 0.2787, 0.1864, 0.3248, 0.1722, 0.3286, 0.3208, 0.1598, 0.314, 0.1835, 0.2672, 0.187, 0.2634, 0.1726, 0.2727, 0.432, 0.2795, 0.4083, 0.3262, 0.4049, 0.3298, 0.4193, 0.3859, 0.4031, 0.3687, 0.3857, 0.3961, 0.3535, 0.4187, 0.3669, 0.1892, 0.3841, 0.2061, 0.3665, 0.2392, 0.3934, 0.226, 0.4164, 0.2072, 0.1894, 0.2246, 0.2067, 0.1973, 0.2392, 0.1746, 0.2259, 0.4045, 0.2084, 0.3874, 0.226, 0.3543, 0.1988, 0.3677, 0.1757, 0.6481, 0.7367, 0.6506, 0.7181, 0.6572, 0.7189, 0.6556, 0.7379, 0.6988, 0.7341, 0.6933, 0.7164, 0.6992, 0.7145, 0.7063, 0.731, 0.692, 0.7362, 0.6877, 0.7177, 0.6933, 0.7164, 0.6988, 0.7341, 0.6406, 0.7359, 0.644, 0.7172, 0.6506, 0.7181, 0.6481, 0.7367, 0.6338, 0.7348, 0.6382, 0.7161, 0.644, 0.7172, 0.6406, 0.7359, 0.6694, 0.7384, 0.669, 0.7193, 0.6755, 0.7189, 0.6771, 0.7376, 0.6625, 0.7386, 0.6631, 0.7194, 0.669, 0.7193, 0.6694, 0.7384, 0.6125, 0.7276, 0.6202, 0.7103, 0.6263, 0.7124, 0.6199, 0.7301, 0.6849, 0.7372, 0.682, 0.7185, 0.6877, 0.7177, 0.692, 0.7362, 0.606, 0.7248, 0.6149, 0.708, 0.6202, 0.7103, 0.6125, 0.7276, 0.6771, 0.7376, 0.6755, 0.7189, 0.682, 0.7185, 0.6849, 0.7372, 0.5999, 0.721, 0.6098, 0.7053, 0.6149, 0.708, 0.606, 0.7248, 0.5935, 0.7161, 0.6046, 0.702, 0.6098, 0.7053, 0.5999, 0.721, 0.6271, 0.7328, 0.6326, 0.7145, 0.6382, 0.7161, 0.6338, 0.7348, 0.6199, 0.7301, 0.6263, 0.7124, 0.6326, 0.7145, 0.6271, 0.7328, 0.6556, 0.7379, 0.6572, 0.7189, 0.6631, 0.7194, 0.6625, 0.7386, 0.682, 0.7185, 0.6755, 0.7189, 0.6734, 0.657, 0.6772, 0.6571, 0.6149, 0.708, 0.6098, 0.7053, 0.6344, 0.6505, 0.6375, 0.6515, 0.6098, 0.7053, 0.6046, 0.702, 0.6308, 0.6493, 0.6344, 0.6505, 0.6382, 0.7161, 0.6326, 0.7145, 0.6483, 0.654, 0.6516, 0.6547, 0.6326, 0.7145, 0.6263, 0.7124, 0.6445, 0.6531, 0.6483, 0.654, 0.6631, 0.7194, 0.6572, 0.7189, 0.6627, 0.6563, 0.6661, 0.6566, 0.6572, 0.7189, 0.6506, 0.7181, 0.6589, 0.6557, 0.6627, 0.6563, 0.6992, 0.7145, 0.6933, 0.7164, 0.6839, 0.6571, 0.6876, 0.6569, 0.6933, 0.7164, 0.6877, 0.7177, 0.6805, 0.6572, 0.6839, 0.6571, 0.6506, 0.7181, 0.644, 0.7172, 0.655, 0.6553, 0.6589, 0.6557, 0.644, 0.7172, 0.6382, 0.7161, 0.6516, 0.6547, 0.655, 0.6553, 0.6755, 0.7189, 0.669, 0.7193, 0.6695, 0.6568, 0.6734, 0.657, 0.669, 0.7193, 0.6631, 0.7194, 0.6661, 0.6566, 0.6695, 0.6568, 0.6263, 0.7124, 0.6202, 0.7103, 0.6408, 0.6523, 0.6445, 0.6531, 0.6877, 0.7177, 0.682, 0.7185, 0.6772, 0.6571, 0.6805, 0.6572, 0.6202, 0.7103, 0.6149, 0.708, 0.6375, 0.6515, 0.6408, 0.6523, 0.655, 0.6553, 0.6516, 0.6547, 0.6752, 0.491, 0.6778, 0.4914, 0.6734, 0.657, 0.6695, 0.6568, 0.6886, 0.4924, 0.6915, 0.4923, 0.6695, 0.6568, 0.6661, 0.6566, 0.6859, 0.4924, 0.6886, 0.4924, 0.6445, 0.6531, 0.6408, 0.6523, 0.667, 0.4889, 0.6699, 0.4894, 0.6805, 0.6572, 0.6772, 0.6571, 0.6944, 0.4925, 0.6973, 0.4926, 0.6408, 0.6523, 0.6375, 0.6515, 0.6642, 0.4883, 0.667, 0.4889, 0.6772, 0.6571, 0.6734, 0.657, 0.6915, 0.4923, 0.6944, 0.4925, 0.6375, 0.6515, 0.6344, 0.6505, 0.6613, 0.4876, 0.6642, 0.4883, 0.6344, 0.6505, 0.6308, 0.6493, 0.6583, 0.4872, 0.6613, 0.4876, 0.6516, 0.6547, 0.6483, 0.654, 0.6727, 0.4903, 0.6752, 0.491, 0.6483, 0.654, 0.6445, 0.6531, 0.6699, 0.4894, 0.6727, 0.4903, 0.6661, 0.6566, 0.6627, 0.6563, 0.6833, 0.4922, 0.6859, 0.4924, 0.6627, 0.6563, 0.6589, 0.6557, 0.6806, 0.4916, 0.6833, 0.4922, 0.6876, 0.6569, 0.6839, 0.6571, 0.7002, 0.4927, 0.7033, 0.4931, 0.6839, 0.6571, 0.6805, 0.6572, 0.6973, 0.4926, 0.7002, 0.4927, 0.6589, 0.6557, 0.655, 0.6553, 0.6778, 0.4914, 0.6806, 0.4916, 0.6833, 0.4922, 0.6806, 0.4916, 0.6814, 0.4858, 0.6839, 0.4859, 0.7033, 0.4931, 0.7002, 0.4927, 0.7008, 0.4847, 0.7063, 0.485, 0.7002, 0.4927, 0.6973, 0.4926, 0.6973, 0.4848, 0.7008, 0.4847, 0.6806, 0.4916, 0.6778, 0.4914, 0.6789, 0.4852, 0.6814, 0.4858, 0.6778, 0.4914, 0.6752, 0.491, 0.6768, 0.4845, 0.6789, 0.4852, 0.6915, 0.4923, 0.6886, 0.4924, 0.6884, 0.4858, 0.6913, 0.4858, 0.6886, 0.4924, 0.6859, 0.4924, 0.6861, 0.4858, 0.6884, 0.4858, 0.6699, 0.4894, 0.667, 0.4889, 0.669, 0.482, 0.6718, 0.4832, 0.6973, 0.4926, 0.6944, 0.4925, 0.6943, 0.4854, 0.6973, 0.4848, 0.667, 0.4889, 0.6642, 0.4883, 0.6662, 0.4807, 0.669, 0.482, 0.6944, 0.4925, 0.6915, 0.4923, 0.6913, 0.4858, 0.6943, 0.4854, 0.6642, 0.4883, 0.6613, 0.4876, 0.6629, 0.4797, 0.6662, 0.4807, 0.6613, 0.4876, 0.6583, 0.4872, 0.6575, 0.4785, 0.6629, 0.4797, 0.6752, 0.491, 0.6727, 0.4903, 0.6746, 0.484, 0.6768, 0.4845, 0.6727, 0.4903, 0.6699, 0.4894, 0.6718, 0.4832, 0.6746, 0.484, 0.6859, 0.4924, 0.6833, 0.4922, 0.6839, 0.4859, 0.6861, 0.4858, 0.6693, 0.4755, 0.6663, 0.4728, 0.6722, 0.4691, 0.6732, 0.4721, 0.6663, 0.4728, 0.6622, 0.4682, 0.6719, 0.4641, 0.6722, 0.4691, 0.678, 0.4808, 0.6761, 0.48, 0.6778, 0.477, 0.6791, 0.4779, 0.6761, 0.48, 0.674, 0.4787, 0.6763, 0.4756, 0.6778, 0.477, 0.6859, 0.4818, 0.684, 0.4819, 0.684, 0.4788, 0.6856, 0.4788, 0.684, 0.4819, 0.6819, 0.4816, 0.6823, 0.4786, 0.684, 0.4788, 0.7045, 0.4738, 0.6993, 0.4772, 0.6946, 0.4721, 0.6961, 0.4673, 0.6993, 0.4772, 0.6957, 0.479, 0.6929, 0.4747, 0.6946, 0.4721, 0.6819, 0.4816, 0.6798, 0.4813, 0.6806, 0.4784, 0.6823, 0.4786, 0.6798, 0.4813, 0.678, 0.4808, 0.6791, 0.4779, 0.6806, 0.4784, 0.6904, 0.4808, 0.688, 0.4816, 0.6871, 0.4783, 0.6889, 0.4773, 0.688, 0.4816, 0.6859, 0.4818, 0.6856, 0.4788, 0.6871, 0.4783, 0.674, 0.4787, 0.6715, 0.4772, 0.6746, 0.474, 0.6763, 0.4756, 0.6957, 0.479, 0.6931, 0.4801, 0.6909, 0.4762, 0.6929, 0.4747, 0.6715, 0.4772, 0.6693, 0.4755, 0.6732, 0.4721, 0.6746, 0.474, 0.6931, 0.4801, 0.6904, 0.4808, 0.6889, 0.4773, 0.6909, 0.4762, 0.6889, 0.4773, 0.6871, 0.4783, 0.6861, 0.4757, 0.6872, 0.4748, 0.6871, 0.4783, 0.6856, 0.4788, 0.685, 0.4762, 0.6861, 0.4757, 0.6763, 0.4756, 0.6746, 0.474, 0.6777, 0.4723, 0.6786, 0.4737, 0.6929, 0.4747, 0.6909, 0.4762, 0.6884, 0.4737, 0.6894, 0.4723, 0.6746, 0.474, 0.6732, 0.4721, 0.6772, 0.4707, 0.6777, 0.4723, 0.6909, 0.4762, 0.6889, 0.4773, 0.6872, 0.4748, 0.6884, 0.4737, 0.6732, 0.4721, 0.6722, 0.4691, 0.6773, 0.4687, 0.6772, 0.4707, 0.6722, 0.4691, 0.6719, 0.4641, 0.6784, 0.4663, 0.6773, 0.4687, 0.6791, 0.4779, 0.6778, 0.477, 0.6795, 0.4748, 0.6804, 0.4756, 0.6778, 0.477, 0.6763, 0.4756, 0.6786, 0.4737, 0.6795, 0.4748, 0.6856, 0.4788, 0.684, 0.4788, 0.6839, 0.4763, 0.685, 0.4762, 0.684, 0.4788, 0.6823, 0.4786, 0.6826, 0.4762, 0.6839, 0.4763, 0.6961, 0.4673, 0.6946, 0.4721, 0.6897, 0.4704, 0.6893, 0.4677, 0.6946, 0.4721, 0.6929, 0.4747, 0.6894, 0.4723, 0.6897, 0.4704, 0.6823, 0.4786, 0.6806, 0.4784, 0.6814, 0.476, 0.6826, 0.4762, 0.6806, 0.4784, 0.6791, 0.4779, 0.6804, 0.4756, 0.6814, 0.476, 0.6839, 0.4763, 0.6826, 0.4762, 0.6833, 0.4712, 0.6893, 0.4677, 0.6897, 0.4704, 0.6833, 0.4712, 0.6897, 0.4704, 0.6894, 0.4723, 0.6833, 0.4712, 0.6826, 0.4762, 0.6814, 0.476, 0.6833, 0.4712, 0.6814, 0.476, 0.6804, 0.4756, 0.6833, 0.4712, 0.6872, 0.4748, 0.6861, 0.4757, 0.6833, 0.4712, 0.6861, 0.4757, 0.685, 0.4762, 0.6833, 0.4712, 0.6786, 0.4737, 0.6777, 0.4723, 0.6833, 0.4712, 0.6894, 0.4723, 0.6884, 0.4737, 0.6833, 0.4712, 0.6777, 0.4723, 0.6772, 0.4707, 0.6833, 0.4712, 0.6884, 0.4737, 0.6872, 0.4748, 0.6833, 0.4712, 0.6772, 0.4707, 0.6773, 0.4687, 0.6833, 0.4712, 0.6773, 0.4687, 0.6784, 0.4663, 0.6833, 0.4712, 0.6804, 0.4756, 0.6795, 0.4748, 0.6833, 0.4712, 0.6795, 0.4748, 0.6786, 0.4737, 0.6833, 0.4712, 0.685, 0.4762, 0.6839, 0.4763, 0.6833, 0.4712, 0.6943, 0.4854, 0.6913, 0.4858, 0.6904, 0.4808, 0.6931, 0.4801, 0.669, 0.482, 0.6662, 0.4807, 0.6693, 0.4755, 0.6715, 0.4772, 0.6973, 0.4848, 0.6943, 0.4854, 0.6931, 0.4801, 0.6957, 0.479, 0.6718, 0.4832, 0.669, 0.482, 0.6715, 0.4772, 0.674, 0.4787, 0.6884, 0.4858, 0.6861, 0.4858, 0.6859, 0.4818, 0.688, 0.4816, 0.6913, 0.4858, 0.6884, 0.4858, 0.688, 0.4816, 0.6904, 0.4808, 0.6789, 0.4852, 0.6768, 0.4845, 0.678, 0.4808, 0.6798, 0.4813, 0.6814, 0.4858, 0.6789, 0.4852, 0.6798, 0.4813, 0.6819, 0.4816, 0.7008, 0.4847, 0.6973, 0.4848, 0.6957, 0.479, 0.6993, 0.4772, 0.7063, 0.485, 0.7008, 0.4847, 0.6993, 0.4772, 0.7045, 0.4738, 0.6839, 0.4859, 0.6814, 0.4858, 0.6819, 0.4816, 0.684, 0.4819, 0.6861, 0.4858, 0.6839, 0.4859, 0.684, 0.4819, 0.6859, 0.4818, 0.6746, 0.484, 0.6718, 0.4832, 0.674, 0.4787, 0.6761, 0.48, 0.6768, 0.4845, 0.6746, 0.484, 0.6761, 0.48, 0.678, 0.4808, 0.6629, 0.4797, 0.6575, 0.4785, 0.6622, 0.4682, 0.6663, 0.4728, 0.6662, 0.4807, 0.6629, 0.4797, 0.6663, 0.4728, 0.6693, 0.4755, 0.5935, 0.0001588, 0.7217, 0.03726, 0.7141, 0.05049, 0.6115, 0.02401, 0.6115, 0.02401, 0.7141, 0.05049, 0.7078, 0.06161, 0.6287, 0.04667, 0.6287, 0.04667, 0.7078, 0.06161, 0.7082, 0.08893, 0.6429, 0.08577, 0.6429, 0.08577, 0.7082, 0.08893, 0.7046, 0.09883, 0.6529, 0.09927, 0.6529, 0.09927, 0.7046, 0.09883, 0.695, 0.1036, 0.6634, 0.1039, 0.6634, 0.1039, 0.695, 0.1036, 0.6931, 0.1047, 0.6666, 0.1052, 0.6666, 0.1052, 0.6931, 0.1047, 0.6914, 0.1056, 0.6694, 0.1064, 0.6694, 0.1064, 0.6914, 0.1056, 0.6898, 0.1068, 0.6721, 0.1078, 0.7217, 0.03726, 0.7738, 0.1059, 0.7592, 0.1095, 0.7141, 0.05049, 0.7141, 0.05049, 0.7592, 0.1095, 0.7469, 0.1126, 0.7078, 0.06161, 0.7078, 0.06161, 0.7469, 0.1126, 0.7201, 0.1048, 0.7082, 0.08893, 0.7063, 0.1685, 0.6817, 0.1646, 0.6825, 0.1213, 0.6887, 0.1206, 0.7046, 0.09883, 0.7091, 0.106, 0.7023, 0.1135, 0.695, 0.1036, 0.695, 0.1036, 0.7023, 0.1135, 0.7009, 0.1151, 0.6931, 0.1047, 0.6931, 0.1047, 0.7009, 0.1151, 0.6998, 0.1165, 0.6914, 0.1056, 0.6914, 0.1056, 0.6998, 0.1165, 0.6984, 0.1178, 0.6898, 0.1068, 0.7738, 0.1059, 0.7738, 0.2373, 0.7559, 0.2134, 0.7592, 0.1095, 0.7592, 0.1095, 0.7559, 0.2134, 0.7386, 0.1907, 0.7469, 0.1126, 0.7469, 0.1126, 0.7386, 0.1907, 0.7063, 0.1685, 0.7201, 0.1048, 0.7201, 0.1048, 0.7063, 0.1685, 0.6962, 0.1559, 0.7091, 0.106, 0.7091, 0.106, 0.6962, 0.1559, 0.6945, 0.1438, 0.7023, 0.1135, 0.7023, 0.1135, 0.6945, 0.1438, 0.694, 0.1403, 0.7009, 0.1151, 0.7009, 0.1151, 0.694, 0.1403, 0.6937, 0.1372, 0.6998, 0.1165, 0.6998, 0.1165, 0.6937, 0.1372, 0.6931, 0.1341, 0.6984, 0.1178, 0.7738, 0.2373, 0.6459, 0.2029, 0.6533, 0.1897, 0.7559, 0.2134, 0.7559, 0.2134, 0.6533, 0.1897, 0.6594, 0.1786, 0.7386, 0.1907, 0.7386, 0.1907, 0.6594, 0.1786, 0.6817, 0.1646, 0.7063, 0.1685, 0.6429, 0.08577, 0.6529, 0.09927, 0.6834, 0.1185, 0.6843, 0.1159, 0.6962, 0.1559, 0.6869, 0.1535, 0.6839, 0.1422, 0.6945, 0.1438, 0.6945, 0.1438, 0.6839, 0.1422, 0.6822, 0.1397, 0.694, 0.1403, 0.694, 0.1403, 0.6822, 0.1397, 0.6808, 0.1375, 0.6937, 0.1372, 0.6937, 0.1372, 0.6808, 0.1375, 0.6796, 0.1353, 0.6931, 0.1341, 0.6459, 0.2029, 0.5939, 0.1346, 0.6088, 0.131, 0.6533, 0.1897, 0.6533, 0.1897, 0.6088, 0.131, 0.6212, 0.128, 0.6594, 0.1786, 0.6594, 0.1786, 0.6212, 0.128, 0.6401, 0.1102, 0.6817, 0.1646, 0.6817, 0.1646, 0.6401, 0.1102, 0.6515, 0.1079, 0.6869, 0.1535, 0.6869, 0.1535, 0.6515, 0.1079, 0.6619, 0.1143, 0.6839, 0.1422, 0.6839, 0.1422, 0.6619, 0.1143, 0.6641, 0.1163, 0.6822, 0.1397, 0.6822, 0.1397, 0.6641, 0.1163, 0.6659, 0.1181, 0.6808, 0.1375, 0.6808, 0.1375, 0.6659, 0.1181, 0.668, 0.1196, 0.6796, 0.1353, 0.5939, 0.1346, 0.5935, 0.0001588, 0.6115, 0.02401, 0.6088, 0.131, 0.6088, 0.131, 0.6115, 0.02401, 0.6287, 0.04667, 0.6212, 0.128, 0.6212, 0.128, 0.6287, 0.04667, 0.6429, 0.08577, 0.6401, 0.1102, 0.6869, 0.1535, 0.6962, 0.1559, 0.6861, 0.1195, 0.6845, 0.1206, 0.6515, 0.1079, 0.6529, 0.09927, 0.6634, 0.1039, 0.6619, 0.1143, 0.6619, 0.1143, 0.6634, 0.1039, 0.6666, 0.1052, 0.6641, 0.1163, 0.6641, 0.1163, 0.6666, 0.1052, 0.6694, 0.1064, 0.6659, 0.1181, 0.6659, 0.1181, 0.6694, 0.1064, 0.6721, 0.1078, 0.668, 0.1196, 0.6401, 0.1102, 0.6429, 0.08577, 0.6843, 0.1159, 0.6825, 0.1213, 0.6529, 0.09927, 0.6515, 0.1079, 0.6845, 0.1206, 0.6834, 0.1185, 0.7201, 0.1048, 0.7091, 0.106, 0.6861, 0.1195, 0.6887, 0.1206, 0.6817, 0.1646, 0.6869, 0.1535, 0.6845, 0.1206, 0.6825, 0.1213, 0.7046, 0.09883, 0.7082, 0.08893, 0.6843, 0.1159, 0.6834, 0.1185, 0.6962, 0.1559, 0.7063, 0.1685, 0.6887, 0.1206, 0.6861, 0.1195, 0.7082, 0.08893, 0.7201, 0.1048, 0.6887, 0.1206, 0.6843, 0.1159, 0.7091, 0.106, 0.7046, 0.09883, 0.6834, 0.1185, 0.6861, 0.1195, 0.6515, 0.1079, 0.6401, 0.1102, 0.6825, 0.1213, 0.6845, 0.1206, 0.6861, 0.1195, 0.6834, 0.1185, 0.6845, 0.1206, 0.6887, 0.1206, 0.6825, 0.1213, 0.6843, 0.1159, 0.6856, 0.3507, 0.6865, 0.3525, 0.6879, 0.3516, 0.6862, 0.3492, 0.6893, 0.3521, 0.6853, 0.3529, 0.6857, 0.385, 0.6896, 0.3771, 0.6865, 0.3525, 0.6853, 0.3529, 0.7032, 0.3275, 0.7135, 0.3399, 0.6893, 0.3521, 0.6862, 0.3492, 0.7054, 0.3404, 0.7016, 0.3349, 0.6856, 0.3507, 0.6879, 0.3516, 0.6563, 0.3281, 0.6626, 0.3373, 0.6856, 0.3507, 0.6862, 0.3492, 0.7135, 0.3399, 0.7054, 0.3404, 0.6879, 0.3516, 0.6893, 0.3521, 0.6615, 0.3436, 0.6537, 0.346, 0.6853, 0.3529, 0.6865, 0.3525, 0.7016, 0.3349, 0.7032, 0.3275, 0.6862, 0.3492, 0.6856, 0.3507, 0.704, 0.3857, 0.6857, 0.385, 0.6853, 0.3529, 0.6893, 0.3521, 0.6896, 0.3771, 0.6963, 0.3783, 0.6879, 0.3516, 0.6865, 0.3525, 0.6562, 0.4248, 0.7611, 0.4417, 0.7789, 0.4638, 0.6488, 0.4392, 0.6623, 0.4123, 0.7446, 0.4214, 0.7611, 0.4417, 0.6562, 0.4248, 0.6676, 0.4005, 0.7294, 0.4028, 0.7446, 0.4214, 0.6623, 0.4123, 0.6857, 0.385, 0.704, 0.3857, 0.7294, 0.4028, 0.6676, 0.4005, 0.6537, 0.346, 0.6563, 0.3281, 0.6862, 0.3492, 0.6853, 0.3529, 0.6879, 0.3696, 0.6943, 0.3706, 0.6963, 0.3783, 0.6896, 0.3771, 0.6859, 0.3676, 0.6944, 0.3676, 0.6943, 0.3706, 0.6879, 0.3696, 0.6844, 0.3654, 0.6942, 0.3644, 0.6944, 0.3676, 0.6859, 0.3676, 0.6092, 0.3671, 0.6562, 0.4248, 0.6488, 0.4392, 0.5935, 0.3716, 0.6229, 0.3635, 0.6623, 0.4123, 0.6562, 0.4248, 0.6092, 0.3671, 0.6356, 0.3606, 0.6676, 0.4005, 0.6623, 0.4123, 0.6229, 0.3635, 0.6537, 0.346, 0.6857, 0.385, 0.6676, 0.4005, 0.6356, 0.3606, 0.6615, 0.3436, 0.6896, 0.3771, 0.6857, 0.385, 0.6537, 0.346, 0.6687, 0.3472, 0.6879, 0.3696, 0.6896, 0.3771, 0.6615, 0.3436, 0.6703, 0.3494, 0.6859, 0.3676, 0.6879, 0.3696, 0.6687, 0.3472, 0.6723, 0.3514, 0.6844, 0.3654, 0.6859, 0.3676, 0.6703, 0.3494, 0.6114, 0.2596, 0.6092, 0.3671, 0.5935, 0.3716, 0.5935, 0.2376, 0.628, 0.2798, 0.6229, 0.3635, 0.6092, 0.3671, 0.6114, 0.2596, 0.6433, 0.2981, 0.6356, 0.3606, 0.6229, 0.3635, 0.628, 0.2798, 0.6563, 0.3281, 0.6537, 0.346, 0.6356, 0.3606, 0.6433, 0.2981, 0.6963, 0.3783, 0.704, 0.3857, 0.6893, 0.3521, 0.6879, 0.3516, 0.6692, 0.3405, 0.6687, 0.3472, 0.6615, 0.3436, 0.6626, 0.3373, 0.672, 0.3408, 0.6703, 0.3494, 0.6687, 0.3472, 0.6692, 0.3405, 0.6749, 0.3415, 0.6723, 0.3514, 0.6703, 0.3494, 0.672, 0.3408, 0.7143, 0.2792, 0.6114, 0.2596, 0.5935, 0.2376, 0.7219, 0.2648, 0.7079, 0.2918, 0.628, 0.2798, 0.6114, 0.2596, 0.7143, 0.2792, 0.7022, 0.3036, 0.6433, 0.2981, 0.628, 0.2798, 0.7079, 0.2918, 0.7032, 0.3275, 0.6563, 0.3281, 0.6433, 0.2981, 0.7022, 0.3036, 0.7016, 0.3349, 0.6626, 0.3373, 0.6563, 0.3281, 0.7032, 0.3275, 0.6958, 0.3386, 0.6692, 0.3405, 0.6626, 0.3373, 0.7016, 0.3349, 0.6938, 0.339, 0.672, 0.3408, 0.6692, 0.3405, 0.6958, 0.3386, 0.6918, 0.3398, 0.6749, 0.3415, 0.672, 0.3408, 0.6938, 0.339, 0.7634, 0.3387, 0.7143, 0.2792, 0.7219, 0.2648, 0.7789, 0.3342, 0.7499, 0.3424, 0.7079, 0.2918, 0.7143, 0.2792, 0.7634, 0.3387, 0.7375, 0.3456, 0.7022, 0.3036, 0.7079, 0.2918, 0.7499, 0.3424, 0.7135, 0.3399, 0.7032, 0.3275, 0.7022, 0.3036, 0.7375, 0.3456, 0.6626, 0.3373, 0.6615, 0.3436, 0.6865, 0.3525, 0.6856, 0.3507, 0.7008, 0.3453, 0.6958, 0.3386, 0.7016, 0.3349, 0.7054, 0.3404, 0.7002, 0.3473, 0.6938, 0.339, 0.6958, 0.3386, 0.7008, 0.3453, 0.6991, 0.3492, 0.6918, 0.3398, 0.6938, 0.339, 0.7002, 0.3473, 0.7611, 0.4417, 0.7634, 0.3387, 0.7789, 0.3342, 0.7789, 0.4638, 0.7446, 0.4214, 0.7499, 0.3424, 0.7634, 0.3387, 0.7611, 0.4417, 0.7294, 0.4028, 0.7375, 0.3456, 0.7499, 0.3424, 0.7446, 0.4214, 0.704, 0.3857, 0.7135, 0.3399, 0.7375, 0.3456, 0.7294, 0.4028, 0.6963, 0.3783, 0.7054, 0.3404, 0.7135, 0.3399, 0.704, 0.3857, 0.6943, 0.3706, 0.7008, 0.3453, 0.7054, 0.3404, 0.6963, 0.3783, 0.6944, 0.3676, 0.7002, 0.3473, 0.7008, 0.3453, 0.6943, 0.3706, 0.6942, 0.3644, 0.6991, 0.3492, 0.7002, 0.3473, 0.6944, 0.3676])
me_cube_000.materials.append(mat_material)
me_cube_000.use_remesh_preserve_volume = False
me_cube_000.use_remesh_preserve_attributes = False
me_cube_000.use_mirror_vertex_groups = False
me_cube_000.use_paint_bone_selection = False
me_cube_000.use_paint_mask = True
me_cube_000.update()

# ---- objects
ob_shieldgenerator = bpy.data.objects.new('ShieldGenerator', me_cube_000)

# ---- transforms, parenting, visibility, modifiers, constraints
ob_shieldgenerator.location = (0.0, 0.0, 0.0)
ob_shieldgenerator.lineart.crease_threshold = 0.0
_m = ob_shieldgenerator.modifiers.new('Auto Smooth', 'NODES')
_m.node_group = ng_auto_smooth
_gi = [s.identifier for s in ng_auto_smooth.interface.items_tree if s.item_type == 'SOCKET' and s.in_out == 'INPUT']
_m[_gi[1]] = 0.7854  # Angle

# ---- collection membership
col_collection_1.objects.link(ob_shieldgenerator)

# ---- scene / render settings (as saved in the file)
scene.frame_start = 1; scene.frame_end = 250; scene.frame_set(1)
scene.render.engine = 'CYCLES'
scene.render.resolution_percentage = 50
scene.render.dither_intensity = 0.0
scene.cycles.use_denoising = False
scene.cycles.samples = 128
scene.cycles.sampling_pattern = 'TABULATED_SOBOL'
scene.cycles.use_adaptive_sampling = False
scene.cycles.use_light_tree = False
scene.cycles.blur_glossy = 0.0
scene.cycles.sample_clamp_indirect = 0.0
scene.view_settings.view_transform = 'Standard'
bpy.context.view_layer.update()

# ---- added for rendering (the .blend has no active camera and no usable light): camera, sun
cam_auto = bpy.data.cameras.new('AutoCamera')
cam_auto.lens = 50.0
cam_auto.sensor_width = 36.0
cam_auto.clip_end = 1000.0
ob_auto_camera = bpy.data.objects.new('AutoCamera', cam_auto)
scene.collection.objects.link(ob_auto_camera)
ob_auto_camera.location = (3.77776, -3.0152, 3.02221)
ob_auto_camera.rotation_euler = (1.09748, -7.21219e-08, 0.694738)
scene.camera = ob_auto_camera
light_auto_sun = bpy.data.lights.new('AutoSun', 'SUN')
light_auto_sun.energy = 3.0
light_auto_sun.angle = 0.0523599
ob_auto_sun = bpy.data.objects.new('AutoSun', light_auto_sun)
scene.collection.objects.link(ob_auto_sun)
ob_auto_sun.rotation_euler = (0.872665, 0.174533, 0.523599)
bpy.context.view_layer.update()
